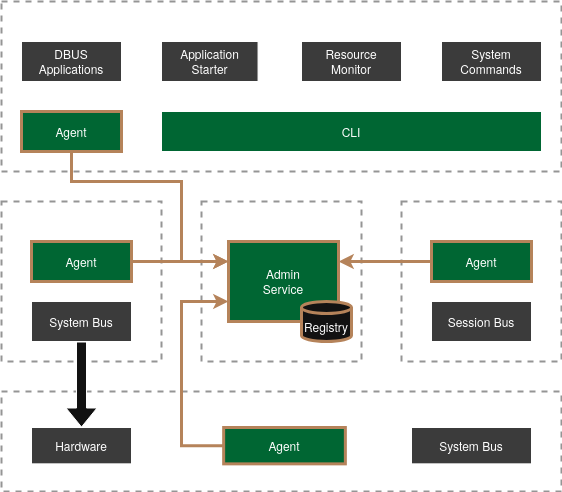

The diagram above was exported from draw.io. Its source (the exported page's mxGraphModel, read from the mxfile embedded in the PNG):
<mxGraphModel dx="1226" dy="1192" grid="1" gridSize="10" guides="1" tooltips="1" connect="1" arrows="1" fold="1" page="1" pageScale="1" pageWidth="850" pageHeight="1100" math="0" shadow="0">
  <root>
    <mxCell id="0" />
    <mxCell id="1" parent="0" />
    <mxCell id="NQaRU3i5_kROF0ez0FJD-96" value="" style="group;fillColor=none;fillStyle=solid;dashed=1;dashPattern=8 8;strokeWidth=2;" vertex="1" connectable="0" parent="1">
      <mxGeometry x="510" y="470" width="160" height="160" as="geometry" />
    </mxCell>
    <mxCell id="NQaRU3i5_kROF0ez0FJD-97" value="Application VM" style="rounded=0;html=1;align=center;labelPosition=center;verticalLabelPosition=middle;verticalAlign=top;whiteSpace=wrap;fontStyle=1;fillColor=none;dashed=1;strokeWidth=2;strokeColor=#666666;" vertex="1" parent="NQaRU3i5_kROF0ez0FJD-96">
      <mxGeometry width="160" height="160" as="geometry" />
    </mxCell>
    <mxCell id="NQaRU3i5_kROF0ez0FJD-98" value="" style="edgeStyle=orthogonalEdgeStyle;rounded=0;orthogonalLoop=1;jettySize=auto;html=1;strokeWidth=1;strokeColor=light-dark(#000000,#FFFFFF);" edge="1" parent="NQaRU3i5_kROF0ez0FJD-96" source="NQaRU3i5_kROF0ez0FJD-99" target="NQaRU3i5_kROF0ez0FJD-100">
      <mxGeometry relative="1" as="geometry" />
    </mxCell>
    <mxCell id="NQaRU3i5_kROF0ez0FJD-99" value="Agent" style="rounded=0;whiteSpace=wrap;html=1;fillColor=light-dark(#FFE6CC,#006633);strokeColor=light-dark(#B5835A,#B5835A);strokeWidth=3;" vertex="1" parent="NQaRU3i5_kROF0ez0FJD-96">
      <mxGeometry x="30" y="40" width="100" height="40" as="geometry" />
    </mxCell>
    <mxCell id="NQaRU3i5_kROF0ez0FJD-100" value="Session Bus" style="rounded=0;whiteSpace=wrap;html=1;fillColor=light-dark(#D6D6D6,#3B3B3B);strokeColor=light-dark(#000000,#FFFFFF);strokeWidth=1;" vertex="1" parent="NQaRU3i5_kROF0ez0FJD-96">
      <mxGeometry x="30" y="100" width="100" height="40" as="geometry" />
    </mxCell>
    <mxCell id="NQaRU3i5_kROF0ez0FJD-101" value="" style="group;fillColor=none;fillStyle=solid;dashed=1;dashPattern=8 8;strokeWidth=2;" vertex="1" connectable="0" parent="1">
      <mxGeometry x="310" y="470" width="160" height="160" as="geometry" />
    </mxCell>
    <mxCell id="NQaRU3i5_kROF0ez0FJD-102" value="Admin VM" style="rounded=0;html=1;align=center;labelPosition=center;verticalLabelPosition=middle;verticalAlign=top;whiteSpace=wrap;fontStyle=1;fillColor=none;dashed=1;strokeWidth=2;strokeColor=#666666;" vertex="1" parent="NQaRU3i5_kROF0ez0FJD-101">
      <mxGeometry width="160" height="160" as="geometry" />
    </mxCell>
    <mxCell id="NQaRU3i5_kROF0ez0FJD-103" value="Admin &lt;br&gt;Service" style="rounded=0;whiteSpace=wrap;html=1;fillColor=light-dark(#FFE6CC,#006633);strokeColor=light-dark(#B5835A,#B5835A);strokeWidth=3;" vertex="1" parent="NQaRU3i5_kROF0ez0FJD-101">
      <mxGeometry x="27" y="40" width="110" height="80" as="geometry" />
    </mxCell>
    <mxCell id="NQaRU3i5_kROF0ez0FJD-104" value="Registry" style="shape=cylinder3;whiteSpace=wrap;html=1;boundedLbl=1;backgroundOutline=1;size=6;strokeColor=light-dark(#000000, #b5835a);strokeWidth=3;" vertex="1" parent="NQaRU3i5_kROF0ez0FJD-101">
      <mxGeometry x="100" y="100" width="50" height="40" as="geometry" />
    </mxCell>
    <mxCell id="NQaRU3i5_kROF0ez0FJD-105" value="" style="group;fillColor=none;fillStyle=solid;dashed=1;dashPattern=8 8;strokeWidth=2;" vertex="1" connectable="0" parent="1">
      <mxGeometry x="110" y="470" width="160" height="160" as="geometry" />
    </mxCell>
    <mxCell id="NQaRU3i5_kROF0ez0FJD-106" value="System VM" style="rounded=0;html=1;align=center;labelPosition=center;verticalLabelPosition=middle;verticalAlign=top;whiteSpace=wrap;fontStyle=1;fillColor=none;dashed=1;strokeWidth=2;strokeColor=#666666;" vertex="1" parent="NQaRU3i5_kROF0ez0FJD-105">
      <mxGeometry width="160" height="160" as="geometry" />
    </mxCell>
    <mxCell id="NQaRU3i5_kROF0ez0FJD-107" value="" style="edgeStyle=orthogonalEdgeStyle;rounded=0;orthogonalLoop=1;jettySize=auto;html=1;" edge="1" parent="NQaRU3i5_kROF0ez0FJD-105" source="NQaRU3i5_kROF0ez0FJD-108" target="NQaRU3i5_kROF0ez0FJD-109">
      <mxGeometry relative="1" as="geometry" />
    </mxCell>
    <mxCell id="NQaRU3i5_kROF0ez0FJD-108" value="Agent" style="rounded=0;whiteSpace=wrap;html=1;fillColor=light-dark(#FFE6CC,#006633);strokeColor=light-dark(#B5835A,#B5835A);strokeWidth=3;" vertex="1" parent="NQaRU3i5_kROF0ez0FJD-105">
      <mxGeometry x="30" y="40" width="100" height="40" as="geometry" />
    </mxCell>
    <mxCell id="NQaRU3i5_kROF0ez0FJD-109" value="System Bus" style="rounded=0;whiteSpace=wrap;html=1;fillColor=light-dark(#D6D6D6,#3B3B3B);strokeColor=light-dark(#000000,#FFFFFF);strokeWidth=1;" vertex="1" parent="NQaRU3i5_kROF0ez0FJD-105">
      <mxGeometry x="30" y="100" width="100" height="40" as="geometry" />
    </mxCell>
    <mxCell id="NQaRU3i5_kROF0ez0FJD-110" value="" style="group;fillColor=none;fillStyle=solid;dashed=1;dashPattern=8 8;strokeWidth=2;" vertex="1" connectable="0" parent="1">
      <mxGeometry x="110" y="660" width="560" height="100" as="geometry" />
    </mxCell>
    <mxCell id="NQaRU3i5_kROF0ez0FJD-111" value="Host" style="rounded=0;html=1;align=center;labelPosition=center;verticalLabelPosition=middle;verticalAlign=top;whiteSpace=wrap;fontStyle=1;fillColor=none;dashed=1;strokeWidth=2;strokeColor=#666666;" vertex="1" parent="NQaRU3i5_kROF0ez0FJD-110">
      <mxGeometry width="560" height="100" as="geometry" />
    </mxCell>
    <mxCell id="NQaRU3i5_kROF0ez0FJD-112" value="" style="edgeStyle=orthogonalEdgeStyle;rounded=0;orthogonalLoop=1;jettySize=auto;html=1;" edge="1" parent="NQaRU3i5_kROF0ez0FJD-110" source="NQaRU3i5_kROF0ez0FJD-113" target="NQaRU3i5_kROF0ez0FJD-114">
      <mxGeometry relative="1" as="geometry" />
    </mxCell>
    <mxCell id="NQaRU3i5_kROF0ez0FJD-113" value="Agent" style="rounded=0;whiteSpace=wrap;html=1;fillColor=light-dark(#FFE6CC,#006633);strokeColor=light-dark(#B5835A,#B5835A);strokeWidth=3;" vertex="1" parent="NQaRU3i5_kROF0ez0FJD-110">
      <mxGeometry x="222.16" y="36.00040404040405" width="121.69" height="36.36363636363637" as="geometry" />
    </mxCell>
    <mxCell id="NQaRU3i5_kROF0ez0FJD-114" value="System Bus" style="rounded=0;whiteSpace=wrap;html=1;fillColor=light-dark(#D6D6D6,#3B3B3B);" vertex="1" parent="NQaRU3i5_kROF0ez0FJD-110">
      <mxGeometry x="410" y="36.00040404040405" width="120" height="36.36363636363637" as="geometry" />
    </mxCell>
    <mxCell id="NQaRU3i5_kROF0ez0FJD-115" value="Hardware" style="rounded=0;whiteSpace=wrap;html=1;fillColor=light-dark(#D6D6D6,#3B3B3B);strokeColor=light-dark(#000000,#FFFFFF);strokeWidth=1;" vertex="1" parent="NQaRU3i5_kROF0ez0FJD-110">
      <mxGeometry x="30" y="36.00040404040405" width="100" height="36.36363636363637" as="geometry" />
    </mxCell>
    <mxCell id="NQaRU3i5_kROF0ez0FJD-116" value="" style="group;fillColor=none;fillStyle=auto;strokeWidth=2;" vertex="1" connectable="0" parent="1">
      <mxGeometry x="110" y="270" width="560" height="170" as="geometry" />
    </mxCell>
    <mxCell id="NQaRU3i5_kROF0ez0FJD-117" value="Gui VM" style="rounded=0;html=1;align=center;labelPosition=center;verticalLabelPosition=middle;verticalAlign=top;whiteSpace=wrap;fontStyle=1;fillColor=none;dashed=1;strokeWidth=2;strokeColor=#666666;" vertex="1" parent="NQaRU3i5_kROF0ez0FJD-116">
      <mxGeometry width="560" height="170" as="geometry" />
    </mxCell>
    <mxCell id="NQaRU3i5_kROF0ez0FJD-118" value="CLI" style="rounded=0;whiteSpace=wrap;html=1;fillColor=light-dark(#FFE6CC,#006633);strokeColor=light-dark(#000000,#FFFFFF);strokeWidth=1;" vertex="1" parent="NQaRU3i5_kROF0ez0FJD-116">
      <mxGeometry x="160" y="110" width="380" height="40" as="geometry" />
    </mxCell>
    <mxCell id="NQaRU3i5_kROF0ez0FJD-119" value="Application Starter" style="rounded=0;whiteSpace=wrap;html=1;fillColor=light-dark(#D6D6D6,#3B3B3B);strokeColor=light-dark(#000000,#FFFFFF);strokeWidth=1;" vertex="1" parent="NQaRU3i5_kROF0ez0FJD-116">
      <mxGeometry x="160" y="40" width="96.55" height="40" as="geometry" />
    </mxCell>
    <mxCell id="NQaRU3i5_kROF0ez0FJD-120" value="Resource&lt;br&gt;Monitor" style="rounded=0;whiteSpace=wrap;html=1;fillColor=light-dark(#D6D6D6,#3B3B3B);" vertex="1" parent="NQaRU3i5_kROF0ez0FJD-116">
      <mxGeometry x="300" y="40" width="100" height="40" as="geometry" />
    </mxCell>
    <mxCell id="NQaRU3i5_kROF0ez0FJD-121" value="System Commands" style="rounded=0;whiteSpace=wrap;html=1;fillColor=light-dark(#D6D6D6,#3B3B3B);" vertex="1" parent="NQaRU3i5_kROF0ez0FJD-116">
      <mxGeometry x="440" y="40" width="100" height="40" as="geometry" />
    </mxCell>
    <mxCell id="NQaRU3i5_kROF0ez0FJD-122" value="DBUS&lt;br&gt;&lt;span style=&quot;white-space: pre;&quot;&gt;Applications&lt;/span&gt;" style="rounded=0;whiteSpace=wrap;html=1;fillColor=light-dark(#D6D6D6,#3B3B3B);strokeColor=light-dark(#000000,#FFFFFF);strokeWidth=1;" vertex="1" parent="NQaRU3i5_kROF0ez0FJD-116">
      <mxGeometry x="20" y="40" width="100" height="40" as="geometry" />
    </mxCell>
    <mxCell id="NQaRU3i5_kROF0ez0FJD-123" value="Agent" style="rounded=0;whiteSpace=wrap;html=1;fillColor=light-dark(#FFE6CC,#006633);strokeColor=light-dark(#B5835A,#B5835A);strokeWidth=3;" vertex="1" parent="NQaRU3i5_kROF0ez0FJD-116">
      <mxGeometry x="20" y="110" width="100" height="40" as="geometry" />
    </mxCell>
    <mxCell id="NQaRU3i5_kROF0ez0FJD-124" value="" style="edgeStyle=orthogonalEdgeStyle;rounded=0;orthogonalLoop=1;jettySize=auto;html=1;shape=flexArrow;textOpacity=0;fillColor=default;" edge="1" parent="1" source="NQaRU3i5_kROF0ez0FJD-109" target="NQaRU3i5_kROF0ez0FJD-115">
      <mxGeometry relative="1" as="geometry" />
    </mxCell>
    <mxCell id="NQaRU3i5_kROF0ez0FJD-125" value="" style="endArrow=classic;html=1;rounded=0;strokeColor=light-dark(#B5835A,#B5835A);strokeWidth=3;edgeStyle=orthogonalEdgeStyle;exitX=0.5;exitY=1;exitDx=0;exitDy=0;entryX=0;entryY=0.25;entryDx=0;entryDy=0;" edge="1" parent="1" source="NQaRU3i5_kROF0ez0FJD-123" target="NQaRU3i5_kROF0ez0FJD-103">
      <mxGeometry width="50" height="50" relative="1" as="geometry">
        <mxPoint x="430" y="200" as="sourcePoint" />
        <mxPoint x="480" y="150" as="targetPoint" />
        <Array as="points">
          <mxPoint x="180" y="450" />
          <mxPoint x="290" y="450" />
          <mxPoint x="290" y="530" />
        </Array>
      </mxGeometry>
    </mxCell>
    <mxCell id="NQaRU3i5_kROF0ez0FJD-126" value="" style="endArrow=classic;html=1;rounded=0;strokeColor=light-dark(#B5835A,#B5835A);strokeWidth=3;exitX=1;exitY=0.5;exitDx=0;exitDy=0;entryX=0;entryY=0.25;entryDx=0;entryDy=0;" edge="1" parent="1" source="NQaRU3i5_kROF0ez0FJD-108" target="NQaRU3i5_kROF0ez0FJD-103">
      <mxGeometry width="50" height="50" relative="1" as="geometry">
        <mxPoint x="430" y="210" as="sourcePoint" />
        <mxPoint x="480" y="160" as="targetPoint" />
      </mxGeometry>
    </mxCell>
    <mxCell id="NQaRU3i5_kROF0ez0FJD-127" value="" style="endArrow=classic;html=1;rounded=0;strokeColor=light-dark(#B5835A,#B5835A);strokeWidth=3;exitX=0;exitY=0.5;exitDx=0;exitDy=0;entryX=1;entryY=0.25;entryDx=0;entryDy=0;" edge="1" parent="1" source="NQaRU3i5_kROF0ez0FJD-99" target="NQaRU3i5_kROF0ez0FJD-103">
      <mxGeometry width="50" height="50" relative="1" as="geometry">
        <mxPoint x="470" y="250" as="sourcePoint" />
        <mxPoint x="520" y="200" as="targetPoint" />
      </mxGeometry>
    </mxCell>
    <mxCell id="NQaRU3i5_kROF0ez0FJD-128" value="" style="endArrow=classic;html=1;rounded=0;strokeColor=light-dark(#B5835A,#B5835A);strokeWidth=3;exitX=0;exitY=0.5;exitDx=0;exitDy=0;entryX=0;entryY=0.75;entryDx=0;entryDy=0;edgeStyle=orthogonalEdgeStyle;" edge="1" parent="1" source="NQaRU3i5_kROF0ez0FJD-113" target="NQaRU3i5_kROF0ez0FJD-103">
      <mxGeometry width="50" height="50" relative="1" as="geometry">
        <mxPoint x="330" y="660" as="sourcePoint" />
        <mxPoint x="380" y="610" as="targetPoint" />
        <Array as="points">
          <mxPoint x="290" y="714" />
          <mxPoint x="290" y="570" />
        </Array>
      </mxGeometry>
    </mxCell>
  </root>
</mxGraphModel>